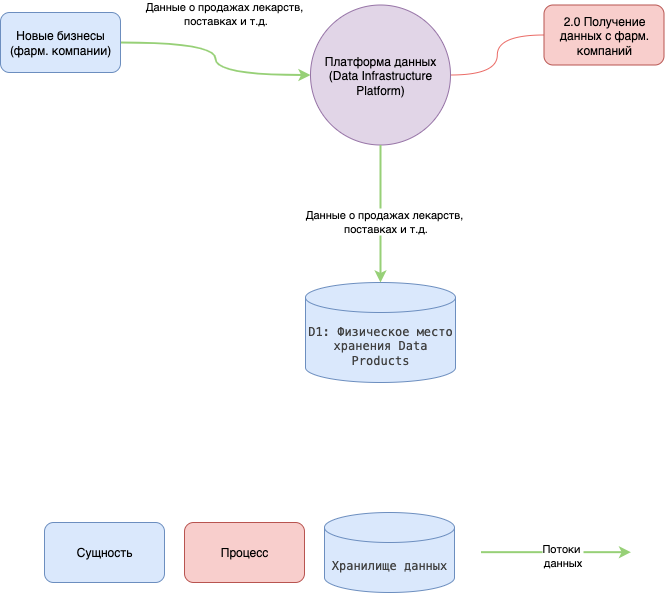

The diagram above was exported from draw.io. Its source (the exported page's mxGraphModel, read from the mxfile embedded in the PNG):
<mxGraphModel dx="1250" dy="782" grid="1" gridSize="10" guides="1" tooltips="1" connect="1" arrows="1" fold="1" page="1" pageScale="1" pageWidth="827" pageHeight="1169" math="0" shadow="0">
  <root>
    <mxCell id="BQXLat_OIuqH52sTmqT6-0" />
    <mxCell id="BQXLat_OIuqH52sTmqT6-1" parent="BQXLat_OIuqH52sTmqT6-0" />
    <mxCell id="BQXLat_OIuqH52sTmqT6-2" style="edgeStyle=orthogonalEdgeStyle;rounded=0;orthogonalLoop=1;jettySize=auto;html=1;curved=1;strokeColor=#EA6B66;endArrow=none;endFill=0;" edge="1" parent="BQXLat_OIuqH52sTmqT6-1" source="BQXLat_OIuqH52sTmqT6-3" target="BQXLat_OIuqH52sTmqT6-7">
      <mxGeometry relative="1" as="geometry" />
    </mxCell>
    <mxCell id="BQXLat_OIuqH52sTmqT6-3" value="Платформа данных&lt;div&gt;(Data Infrastructure Platform)&lt;/div&gt;" style="ellipse;whiteSpace=wrap;html=1;aspect=fixed;fillColor=#e1d5e7;strokeColor=#9673a6;" vertex="1" parent="BQXLat_OIuqH52sTmqT6-1">
      <mxGeometry x="770" y="52.5" width="140" height="140" as="geometry" />
    </mxCell>
    <mxCell id="BQXLat_OIuqH52sTmqT6-4" style="edgeStyle=orthogonalEdgeStyle;rounded=0;orthogonalLoop=1;jettySize=auto;html=1;entryX=0;entryY=0.5;entryDx=0;entryDy=0;curved=1;strokeWidth=2;strokeColor=#97D077;" edge="1" parent="BQXLat_OIuqH52sTmqT6-1" source="BQXLat_OIuqH52sTmqT6-6" target="BQXLat_OIuqH52sTmqT6-3">
      <mxGeometry relative="1" as="geometry" />
    </mxCell>
    <mxCell id="BQXLat_OIuqH52sTmqT6-5" value="Данные о продажах лекарств,&amp;nbsp;&lt;div&gt;поставках и т.д.&lt;/div&gt;" style="edgeLabel;html=1;align=center;verticalAlign=middle;resizable=0;points=[];" connectable="0" vertex="1" parent="BQXLat_OIuqH52sTmqT6-4">
      <mxGeometry x="-0.3261" y="-1" relative="1" as="geometry">
        <mxPoint x="29" y="-31" as="offset" />
      </mxGeometry>
    </mxCell>
    <mxCell id="BQXLat_OIuqH52sTmqT6-6" value="Новые бизнесы&lt;div&gt;(фарм. компании)&lt;/div&gt;" style="rounded=1;whiteSpace=wrap;html=1;fillColor=#dae8fc;strokeColor=#6c8ebf;" vertex="1" parent="BQXLat_OIuqH52sTmqT6-1">
      <mxGeometry x="460" y="60" width="120" height="60" as="geometry" />
    </mxCell>
    <mxCell id="BQXLat_OIuqH52sTmqT6-7" value="2.0 Получение данных с фарм. компаний" style="rounded=1;whiteSpace=wrap;html=1;fillColor=#f8cecc;strokeColor=#b85450;" vertex="1" parent="BQXLat_OIuqH52sTmqT6-1">
      <mxGeometry x="1003.5" y="52.5" width="120" height="60" as="geometry" />
    </mxCell>
    <mxCell id="BQXLat_OIuqH52sTmqT6-8" value="Процесс" style="rounded=1;whiteSpace=wrap;html=1;fillColor=#f8cecc;strokeColor=#b85450;" vertex="1" parent="BQXLat_OIuqH52sTmqT6-1">
      <mxGeometry x="644" y="570" width="120" height="60" as="geometry" />
    </mxCell>
    <mxCell id="BQXLat_OIuqH52sTmqT6-9" value="Сущность" style="rounded=1;whiteSpace=wrap;html=1;fillColor=#dae8fc;strokeColor=#6c8ebf;" vertex="1" parent="BQXLat_OIuqH52sTmqT6-1">
      <mxGeometry x="504" y="570" width="120" height="60" as="geometry" />
    </mxCell>
    <mxCell id="BQXLat_OIuqH52sTmqT6-10" value="&lt;span style=&quot;color: rgb(64, 64, 64); font-family: Menlo, &amp;quot;Roboto Mono&amp;quot;, &amp;quot;Courier New&amp;quot;, Courier, monospace, Inter, sans-serif; text-align: left;&quot;&gt;&lt;font&gt;D1:&amp;nbsp;&lt;/font&gt;&lt;/span&gt;&lt;font face=&quot;Menlo, Roboto Mono, Courier New, Courier, monospace, Inter, sans-serif&quot; color=&quot;#404040&quot;&gt;Физическое место хранения Data Products&lt;/font&gt;" style="shape=cylinder3;whiteSpace=wrap;html=1;boundedLbl=1;backgroundOutline=1;size=15;fillColor=#dae8fc;strokeColor=#6c8ebf;" vertex="1" parent="BQXLat_OIuqH52sTmqT6-1">
      <mxGeometry x="765" y="330" width="150" height="100" as="geometry" />
    </mxCell>
    <mxCell id="BQXLat_OIuqH52sTmqT6-11" value="&lt;span style=&quot;color: rgb(64, 64, 64); font-family: Menlo, &amp;quot;Roboto Mono&amp;quot;, &amp;quot;Courier New&amp;quot;, Courier, monospace, Inter, sans-serif; text-align: left;&quot;&gt;&lt;font&gt;Хранилище данных&lt;/font&gt;&lt;/span&gt;" style="shape=cylinder3;whiteSpace=wrap;html=1;boundedLbl=1;backgroundOutline=1;size=15;fillColor=#dae8fc;strokeColor=#6c8ebf;" vertex="1" parent="BQXLat_OIuqH52sTmqT6-1">
      <mxGeometry x="784" y="560" width="130" height="80" as="geometry" />
    </mxCell>
    <mxCell id="BQXLat_OIuqH52sTmqT6-12" style="edgeStyle=orthogonalEdgeStyle;rounded=0;orthogonalLoop=1;jettySize=auto;html=1;exitX=0.5;exitY=1;exitDx=0;exitDy=0;entryX=0.5;entryY=0;entryDx=0;entryDy=0;entryPerimeter=0;curved=1;strokeColor=#97D077;strokeWidth=2;" edge="1" parent="BQXLat_OIuqH52sTmqT6-1" source="BQXLat_OIuqH52sTmqT6-3" target="BQXLat_OIuqH52sTmqT6-10">
      <mxGeometry relative="1" as="geometry" />
    </mxCell>
    <mxCell id="BQXLat_OIuqH52sTmqT6-13" value="Данные о продажах лекарств,&amp;nbsp;&lt;div&gt;поставках и т.д.&lt;/div&gt;" style="edgeLabel;html=1;align=center;verticalAlign=middle;resizable=0;points=[];" connectable="0" vertex="1" parent="BQXLat_OIuqH52sTmqT6-12">
      <mxGeometry x="0.1094" y="4" relative="1" as="geometry">
        <mxPoint as="offset" />
      </mxGeometry>
    </mxCell>
    <mxCell id="BQXLat_OIuqH52sTmqT6-14" style="rounded=0;orthogonalLoop=1;jettySize=auto;html=1;strokeColor=#97D077;strokeWidth=2;" edge="1" parent="BQXLat_OIuqH52sTmqT6-1">
      <mxGeometry relative="1" as="geometry">
        <mxPoint x="940.5" y="599.6600000000001" as="sourcePoint" />
        <mxPoint x="1090.5" y="599.6600000000001" as="targetPoint" />
      </mxGeometry>
    </mxCell>
    <mxCell id="BQXLat_OIuqH52sTmqT6-15" value="Потоки&amp;nbsp;&lt;div&gt;данных&lt;/div&gt;" style="edgeLabel;html=1;align=center;verticalAlign=middle;resizable=0;points=[];" connectable="0" vertex="1" parent="BQXLat_OIuqH52sTmqT6-14">
      <mxGeometry x="0.2605" y="-3" relative="1" as="geometry">
        <mxPoint x="-14" as="offset" />
      </mxGeometry>
    </mxCell>
  </root>
</mxGraphModel>